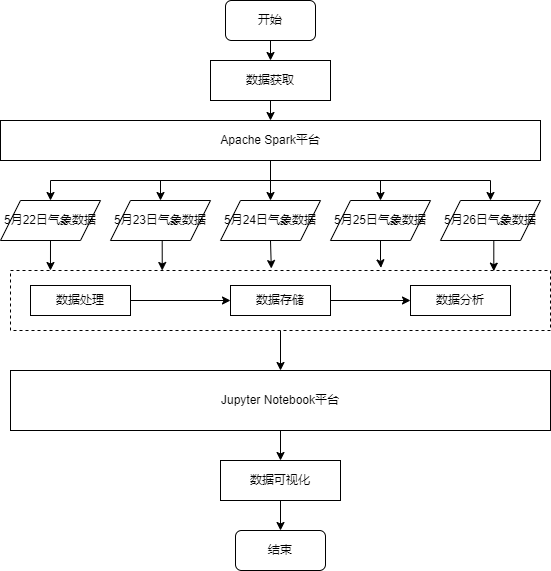

The diagram above was exported from draw.io. Its source (the exported page's mxGraphModel, read from the mxfile embedded in the PNG):
<mxGraphModel dx="782" dy="468" grid="1" gridSize="10" guides="1" tooltips="1" connect="1" arrows="1" fold="1" page="1" pageScale="1" pageWidth="827" pageHeight="1169" math="0" shadow="0">
  <root>
    <mxCell id="0" />
    <mxCell id="1" parent="0" />
    <mxCell id="JWttsSFRoFE-e4UV0wBf-23" style="edgeStyle=orthogonalEdgeStyle;rounded=0;orthogonalLoop=1;jettySize=auto;html=1;exitX=0.5;exitY=1;exitDx=0;exitDy=0;entryX=0.5;entryY=0;entryDx=0;entryDy=0;" edge="1" parent="1" source="JWttsSFRoFE-e4UV0wBf-1" target="JWttsSFRoFE-e4UV0wBf-2">
      <mxGeometry relative="1" as="geometry" />
    </mxCell>
    <mxCell id="JWttsSFRoFE-e4UV0wBf-1" value="开始" style="rounded=1;whiteSpace=wrap;html=1;" vertex="1" parent="1">
      <mxGeometry x="305" y="50" width="90" height="40" as="geometry" />
    </mxCell>
    <mxCell id="JWttsSFRoFE-e4UV0wBf-24" style="edgeStyle=orthogonalEdgeStyle;rounded=0;orthogonalLoop=1;jettySize=auto;html=1;exitX=0.5;exitY=1;exitDx=0;exitDy=0;entryX=0.5;entryY=0;entryDx=0;entryDy=0;" edge="1" parent="1" source="JWttsSFRoFE-e4UV0wBf-2" target="JWttsSFRoFE-e4UV0wBf-3">
      <mxGeometry relative="1" as="geometry" />
    </mxCell>
    <mxCell id="JWttsSFRoFE-e4UV0wBf-2" value="数据获取" style="rounded=0;whiteSpace=wrap;html=1;" vertex="1" parent="1">
      <mxGeometry x="290" y="110" width="120" height="40" as="geometry" />
    </mxCell>
    <mxCell id="JWttsSFRoFE-e4UV0wBf-27" style="edgeStyle=orthogonalEdgeStyle;rounded=0;orthogonalLoop=1;jettySize=auto;html=1;exitX=0.5;exitY=1;exitDx=0;exitDy=0;entryX=0.5;entryY=0;entryDx=0;entryDy=0;" edge="1" parent="1" source="JWttsSFRoFE-e4UV0wBf-3" target="JWttsSFRoFE-e4UV0wBf-4">
      <mxGeometry relative="1" as="geometry" />
    </mxCell>
    <mxCell id="JWttsSFRoFE-e4UV0wBf-28" style="edgeStyle=orthogonalEdgeStyle;rounded=0;orthogonalLoop=1;jettySize=auto;html=1;exitX=0.5;exitY=1;exitDx=0;exitDy=0;entryX=0.5;entryY=0;entryDx=0;entryDy=0;" edge="1" parent="1" source="JWttsSFRoFE-e4UV0wBf-3" target="JWttsSFRoFE-e4UV0wBf-9">
      <mxGeometry relative="1" as="geometry" />
    </mxCell>
    <mxCell id="JWttsSFRoFE-e4UV0wBf-29" style="edgeStyle=orthogonalEdgeStyle;rounded=0;orthogonalLoop=1;jettySize=auto;html=1;exitX=0.5;exitY=1;exitDx=0;exitDy=0;entryX=0.5;entryY=0;entryDx=0;entryDy=0;" edge="1" parent="1" source="JWttsSFRoFE-e4UV0wBf-3" target="JWttsSFRoFE-e4UV0wBf-10">
      <mxGeometry relative="1" as="geometry" />
    </mxCell>
    <mxCell id="JWttsSFRoFE-e4UV0wBf-30" style="edgeStyle=orthogonalEdgeStyle;rounded=0;orthogonalLoop=1;jettySize=auto;html=1;exitX=0.5;exitY=1;exitDx=0;exitDy=0;entryX=0.5;entryY=0;entryDx=0;entryDy=0;" edge="1" parent="1" source="JWttsSFRoFE-e4UV0wBf-3" target="JWttsSFRoFE-e4UV0wBf-11">
      <mxGeometry relative="1" as="geometry" />
    </mxCell>
    <mxCell id="JWttsSFRoFE-e4UV0wBf-31" style="edgeStyle=orthogonalEdgeStyle;rounded=0;orthogonalLoop=1;jettySize=auto;html=1;exitX=0.5;exitY=1;exitDx=0;exitDy=0;entryX=0.5;entryY=0;entryDx=0;entryDy=0;" edge="1" parent="1" source="JWttsSFRoFE-e4UV0wBf-3" target="JWttsSFRoFE-e4UV0wBf-12">
      <mxGeometry relative="1" as="geometry" />
    </mxCell>
    <mxCell id="JWttsSFRoFE-e4UV0wBf-3" value="Apache Spark平台" style="rounded=0;whiteSpace=wrap;html=1;" vertex="1" parent="1">
      <mxGeometry x="80" y="170" width="540" height="40" as="geometry" />
    </mxCell>
    <mxCell id="JWttsSFRoFE-e4UV0wBf-32" style="edgeStyle=orthogonalEdgeStyle;rounded=0;orthogonalLoop=1;jettySize=auto;html=1;exitX=0.5;exitY=1;exitDx=0;exitDy=0;entryX=0.074;entryY=0;entryDx=0;entryDy=0;entryPerimeter=0;" edge="1" parent="1" source="JWttsSFRoFE-e4UV0wBf-4" target="JWttsSFRoFE-e4UV0wBf-13">
      <mxGeometry relative="1" as="geometry" />
    </mxCell>
    <mxCell id="JWttsSFRoFE-e4UV0wBf-4" value="5月22日气象数据" style="shape=parallelogram;perimeter=parallelogramPerimeter;whiteSpace=wrap;html=1;fixedSize=1;" vertex="1" parent="1">
      <mxGeometry x="80" y="250" width="100" height="40" as="geometry" />
    </mxCell>
    <mxCell id="JWttsSFRoFE-e4UV0wBf-33" style="edgeStyle=orthogonalEdgeStyle;rounded=0;orthogonalLoop=1;jettySize=auto;html=1;exitX=0.5;exitY=1;exitDx=0;exitDy=0;entryX=0.281;entryY=0;entryDx=0;entryDy=0;entryPerimeter=0;" edge="1" parent="1" source="JWttsSFRoFE-e4UV0wBf-9" target="JWttsSFRoFE-e4UV0wBf-13">
      <mxGeometry relative="1" as="geometry" />
    </mxCell>
    <mxCell id="JWttsSFRoFE-e4UV0wBf-9" value="5月23日气象数据" style="shape=parallelogram;perimeter=parallelogramPerimeter;whiteSpace=wrap;html=1;fixedSize=1;" vertex="1" parent="1">
      <mxGeometry x="190" y="250" width="100" height="40" as="geometry" />
    </mxCell>
    <mxCell id="JWttsSFRoFE-e4UV0wBf-34" style="edgeStyle=orthogonalEdgeStyle;rounded=0;orthogonalLoop=1;jettySize=auto;html=1;exitX=0.5;exitY=1;exitDx=0;exitDy=0;entryX=0.483;entryY=-0.033;entryDx=0;entryDy=0;entryPerimeter=0;" edge="1" parent="1" source="JWttsSFRoFE-e4UV0wBf-10" target="JWttsSFRoFE-e4UV0wBf-13">
      <mxGeometry relative="1" as="geometry" />
    </mxCell>
    <mxCell id="JWttsSFRoFE-e4UV0wBf-10" value="5月24日气象数据" style="shape=parallelogram;perimeter=parallelogramPerimeter;whiteSpace=wrap;html=1;fixedSize=1;" vertex="1" parent="1">
      <mxGeometry x="300" y="250" width="100" height="40" as="geometry" />
    </mxCell>
    <mxCell id="JWttsSFRoFE-e4UV0wBf-35" style="edgeStyle=orthogonalEdgeStyle;rounded=0;orthogonalLoop=1;jettySize=auto;html=1;exitX=0.5;exitY=1;exitDx=0;exitDy=0;entryX=0.686;entryY=-0.044;entryDx=0;entryDy=0;entryPerimeter=0;" edge="1" parent="1" source="JWttsSFRoFE-e4UV0wBf-11" target="JWttsSFRoFE-e4UV0wBf-13">
      <mxGeometry relative="1" as="geometry">
        <Array as="points">
          <mxPoint x="460" y="310" />
          <mxPoint x="460" y="310" />
        </Array>
      </mxGeometry>
    </mxCell>
    <mxCell id="JWttsSFRoFE-e4UV0wBf-11" value="5月25日气象数据" style="shape=parallelogram;perimeter=parallelogramPerimeter;whiteSpace=wrap;html=1;fixedSize=1;" vertex="1" parent="1">
      <mxGeometry x="410" y="250" width="100" height="40" as="geometry" />
    </mxCell>
    <mxCell id="JWttsSFRoFE-e4UV0wBf-36" style="edgeStyle=orthogonalEdgeStyle;rounded=0;orthogonalLoop=1;jettySize=auto;html=1;exitX=0.5;exitY=1;exitDx=0;exitDy=0;entryX=0.895;entryY=0.011;entryDx=0;entryDy=0;entryPerimeter=0;" edge="1" parent="1" source="JWttsSFRoFE-e4UV0wBf-12" target="JWttsSFRoFE-e4UV0wBf-13">
      <mxGeometry relative="1" as="geometry" />
    </mxCell>
    <mxCell id="JWttsSFRoFE-e4UV0wBf-12" value="5月26日气象数据" style="shape=parallelogram;perimeter=parallelogramPerimeter;whiteSpace=wrap;html=1;fixedSize=1;" vertex="1" parent="1">
      <mxGeometry x="520" y="250" width="100" height="40" as="geometry" />
    </mxCell>
    <mxCell id="JWttsSFRoFE-e4UV0wBf-37" style="edgeStyle=orthogonalEdgeStyle;rounded=0;orthogonalLoop=1;jettySize=auto;html=1;exitX=0.5;exitY=1;exitDx=0;exitDy=0;entryX=0.5;entryY=0;entryDx=0;entryDy=0;" edge="1" parent="1" source="JWttsSFRoFE-e4UV0wBf-13" target="JWttsSFRoFE-e4UV0wBf-19">
      <mxGeometry relative="1" as="geometry" />
    </mxCell>
    <mxCell id="JWttsSFRoFE-e4UV0wBf-13" value="" style="rounded=0;whiteSpace=wrap;html=1;gradientColor=#ffffff;fillColor=none;dashed=1;" vertex="1" parent="1">
      <mxGeometry x="90" y="320" width="540" height="60" as="geometry" />
    </mxCell>
    <mxCell id="JWttsSFRoFE-e4UV0wBf-38" style="edgeStyle=orthogonalEdgeStyle;rounded=0;orthogonalLoop=1;jettySize=auto;html=1;exitX=1;exitY=0.5;exitDx=0;exitDy=0;entryX=0;entryY=0.5;entryDx=0;entryDy=0;" edge="1" parent="1" source="JWttsSFRoFE-e4UV0wBf-16" target="JWttsSFRoFE-e4UV0wBf-17">
      <mxGeometry relative="1" as="geometry" />
    </mxCell>
    <mxCell id="JWttsSFRoFE-e4UV0wBf-16" value="数据处理" style="rounded=0;whiteSpace=wrap;html=1;fillColor=none;gradientColor=#ffffff;" vertex="1" parent="1">
      <mxGeometry x="110" y="335" width="100" height="30" as="geometry" />
    </mxCell>
    <mxCell id="JWttsSFRoFE-e4UV0wBf-39" style="edgeStyle=orthogonalEdgeStyle;rounded=0;orthogonalLoop=1;jettySize=auto;html=1;exitX=1;exitY=0.5;exitDx=0;exitDy=0;entryX=0;entryY=0.5;entryDx=0;entryDy=0;" edge="1" parent="1" source="JWttsSFRoFE-e4UV0wBf-17" target="JWttsSFRoFE-e4UV0wBf-18">
      <mxGeometry relative="1" as="geometry" />
    </mxCell>
    <mxCell id="JWttsSFRoFE-e4UV0wBf-17" value="数据存储" style="rounded=0;whiteSpace=wrap;html=1;fillColor=none;gradientColor=#ffffff;" vertex="1" parent="1">
      <mxGeometry x="310" y="335" width="100" height="30" as="geometry" />
    </mxCell>
    <mxCell id="JWttsSFRoFE-e4UV0wBf-18" value="数据分析" style="rounded=0;whiteSpace=wrap;html=1;fillColor=none;gradientColor=#ffffff;" vertex="1" parent="1">
      <mxGeometry x="490" y="335" width="100" height="30" as="geometry" />
    </mxCell>
    <mxCell id="JWttsSFRoFE-e4UV0wBf-40" style="edgeStyle=orthogonalEdgeStyle;rounded=0;orthogonalLoop=1;jettySize=auto;html=1;exitX=0.5;exitY=1;exitDx=0;exitDy=0;entryX=0.5;entryY=0;entryDx=0;entryDy=0;" edge="1" parent="1" source="JWttsSFRoFE-e4UV0wBf-19" target="JWttsSFRoFE-e4UV0wBf-20">
      <mxGeometry relative="1" as="geometry" />
    </mxCell>
    <mxCell id="JWttsSFRoFE-e4UV0wBf-19" value="Jupyter Notebook平台" style="rounded=0;whiteSpace=wrap;html=1;fillColor=none;gradientColor=#ffffff;" vertex="1" parent="1">
      <mxGeometry x="90" y="420" width="540" height="60" as="geometry" />
    </mxCell>
    <mxCell id="JWttsSFRoFE-e4UV0wBf-41" style="edgeStyle=orthogonalEdgeStyle;rounded=0;orthogonalLoop=1;jettySize=auto;html=1;exitX=0.5;exitY=1;exitDx=0;exitDy=0;entryX=0.5;entryY=0;entryDx=0;entryDy=0;" edge="1" parent="1" source="JWttsSFRoFE-e4UV0wBf-20" target="JWttsSFRoFE-e4UV0wBf-22">
      <mxGeometry relative="1" as="geometry" />
    </mxCell>
    <mxCell id="JWttsSFRoFE-e4UV0wBf-20" value="数据可视化" style="rounded=0;whiteSpace=wrap;html=1;fillColor=none;gradientColor=#ffffff;" vertex="1" parent="1">
      <mxGeometry x="300" y="510" width="120" height="40" as="geometry" />
    </mxCell>
    <mxCell id="JWttsSFRoFE-e4UV0wBf-22" value="结束" style="rounded=1;whiteSpace=wrap;html=1;" vertex="1" parent="1">
      <mxGeometry x="315" y="580" width="90" height="40" as="geometry" />
    </mxCell>
  </root>
</mxGraphModel>